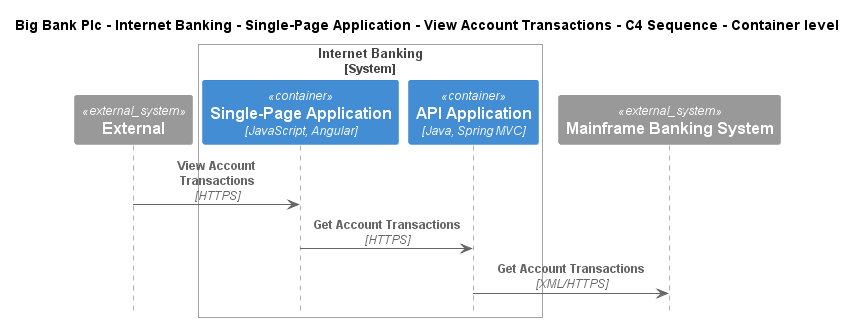

The diagram above was rendered by PlantUML. Its source (embedded in the PNG):
@startuml
!include ..\..\..\..\..\..\..\.c4s\C4_Sequence.puml

title Big Bank Plc - Internet Banking - Single-Page Application - View Account Transactions - C4 Sequence - Container level

System_Ext(C4InterFlow.SoftwareSystems.ExternalSystem, "External", "")

System_Boundary(BigBankPlc.SoftwareSystems.InternetBanking, "Internet Banking")
    Container(BigBankPlc.SoftwareSystems.InternetBanking.Containers.SinglePageApp, "Single-Page Application", "JavaScript, Angular", "Provides all the Internet banking functionality to customers via their web browser")
    Container(BigBankPlc.SoftwareSystems.InternetBanking.Containers.APIApplication, "API Application", "Java, Spring MVC", "Provides Internet banking functionality via API")
Boundary_End()
System_Ext(BigBankPlc.SoftwareSystems.MainframeBankingSystem, "Mainframe Banking System", "Stores all of the core banking information about customers, accounts, transactions, etc.")

Rel(C4InterFlow.SoftwareSystems.ExternalSystem, BigBankPlc.SoftwareSystems.InternetBanking.Containers.SinglePageApp, "View Account Transactions", "HTTPS")
Rel(BigBankPlc.SoftwareSystems.InternetBanking.Containers.SinglePageApp, BigBankPlc.SoftwareSystems.InternetBanking.Containers.APIApplication, "Get Account Transactions", "HTTPS")
Rel(BigBankPlc.SoftwareSystems.InternetBanking.Containers.APIApplication, BigBankPlc.SoftwareSystems.MainframeBankingSystem, "Get Account Transactions", "XML/HTTPS")


@enduml